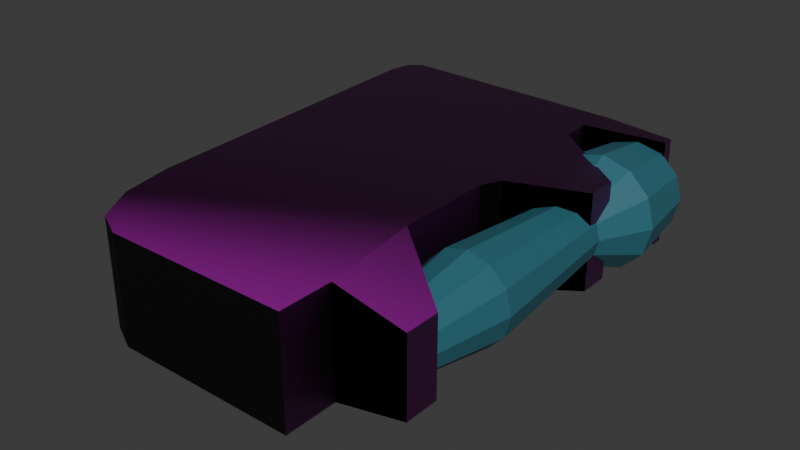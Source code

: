 # Source: DopplerPortatil.blend  (saved by Blender 4.2.66; exported with 4.5.12 LTS)
import bpy
from mathutils import Matrix  # noqa: F401  (used for matrix-valued properties, if any)

bpy.ops.wm.read_factory_settings(use_empty=True)
scene = bpy.context.scene
scene.name = 'Scene'

# ---- collections
col_collection = bpy.data.collections.new('Collection'); scene.collection.children.link(col_collection)

# ---- images (referenced by path relative to the original .blend; pixels are not part of the script)
import os
ASSET_DIR = os.environ.get("B2B_ASSET_DIR", "")  # directory of the original .blend (textures are referenced by path, not embedded)
HERE = os.path.dirname(os.path.abspath(__file__))  # packed textures are extracted next to this script under _unpacked/

def load_image(name, relpath, width, height, colorspace="sRGB"):
    """Load a texture the original file referenced (path relative to the .blend, or extracted next to this script)."""
    p = next((c for c in (os.path.join(HERE, relpath), os.path.join(ASSET_DIR, relpath)) if relpath and os.path.exists(c)), "")
    if p:
        img = bpy.data.images.load(p, check_existing=True)
        img.name = name
    else:  # same state as the original file: an image datablock whose file is absent (Cycles renders it pink)
        img = bpy.data.images.new(name, width, height)
        img.source = "FILE"
        img.filepath = "//" + (relpath or name)
    img.colorspace_settings.name = colorspace
    return img
img_doppler_portatil_jpg_001 = load_image('DOPPLER-PORTATIL.jpg.001', 'DOPPLER-PORTATIL.jpg', 1024, 1024, 'sRGB')

# ---- materials (node trees are filled in below, after node groups)
mat_material_002 = bpy.data.materials.new('Material.002')
mat_verdeoscuro = bpy.data.materials.new('VerdeOscuro')

# ---- material node trees
mat_material_002.use_nodes = True; mat_material_002.node_tree.nodes.clear()
_N = mat_material_002.node_tree.nodes; _L = mat_material_002.node_tree.links
n0 = _N.new('ShaderNodeBsdfPrincipled'); n0.name = 'Principled BSDF'; n0.location = (10, 300)
n1 = _N.new('ShaderNodeOutputMaterial'); n1.name = 'Material Output'; n1.location = (300, 300)
n2 = _N.new('ShaderNodeTexImage'); n2.name = 'Image Texture'; n2.location = (-280, 280)
n2.image = img_doppler_portatil_jpg_001
n3 = _N.new('ShaderNodeTexCoord'); n3.name = 'Texture Coordinate'; n3.location = (-180, 220)
_L.new(n0.outputs[0], n1.inputs[0])
_L.new(n2.outputs[0], n0.inputs[0])
_L.new(n3.outputs[2], n0.inputs[5])
n1.is_active_output = True
mat_verdeoscuro.use_nodes = True; mat_verdeoscuro.node_tree.nodes.clear()
_N = mat_verdeoscuro.node_tree.nodes; _L = mat_verdeoscuro.node_tree.links
n0 = _N.new('ShaderNodeBsdfPrincipled'); n0.name = 'Principled BSDF'; n0.location = (10, 300)
n0.inputs[0].default_value = (0.02955, 0.1499, 0.1936, 1.0)
n1 = _N.new('ShaderNodeOutputMaterial'); n1.name = 'Material Output'; n1.location = (300, 300)
_L.new(n0.outputs[0], n1.inputs[0])
n1.is_active_output = True

# ---- world
world_world = bpy.data.worlds.new('World'); scene.world = world_world
world_world.use_nodes = True; world_world.node_tree.nodes.clear()
_N = world_world.node_tree.nodes; _L = world_world.node_tree.links
n0 = _N.new('ShaderNodeOutputWorld'); n0.name = 'World Output'; n0.location = (300, 300)
n1 = _N.new('ShaderNodeBackground'); n1.name = 'Background'; n1.location = (10, 300)
n1.inputs[0].default_value = (0.05088, 0.05088, 0.05088, 1.0)
_L.new(n1.outputs[0], n0.inputs[0])
n0.is_active_output = True
world_world.color = (0.05088, 0.05088, 0.05088)
world_world.sun_shadow_jitter_overblur = 0.0

# ---- meshes
me_plane_003 = bpy.data.meshes.new('Plane.003')
me_plane_003.from_pydata([(0.552, -0.5151, -0.01733), (0.5, 0.4849, -0.01733), (0.8385, -0.3991, -0.01247), (0.8074, 0.4622, -0.01733), (0.552, -0.3991, -0.01733), (0.4936, -0.1756, -0.01733), (0.4803, 0.3503, -0.01733), (0.4748, 0.4172, -0.01733), (0.8385, -0.3234, -0.01247), (0.8074, 0.1605, -0.01565), (0.8074, 0.227, -0.01565), (0.8074, 0.4384, -0.01733), (0.552, -0.5151, 0.01733), (0.5, 0.4849, 0.01733), (0.8385, -0.3991, 0.01247), (0.8074, 0.4622, 0.01733), (0.552, -0.3991, 0.01733), (0.4936, -0.1756, 0.01733), (0.4803, 0.3503, 0.01733), (0.4748, 0.4172, 0.01733), (0.8385, -0.3234, 0.01247), (0.8074, 0.1605, 0.01565), (0.8074, 0.227, 0.01565), (0.8074, 0.4384, 0.01733), (-0.4529, -0.2825, -0.01733), (-0.1952, -0.5151, -0.01733), (-0.4096, -0.3988, -0.01733), (-0.3153, -0.484, -0.01733), (-0.1952, -0.5151, 0.01733), (-0.4529, -0.2825, 0.01733), (-0.3153, -0.484, 0.01733), (-0.4096, -0.3988, 0.01733), (-0.4584, 0.4989, -0.01733), (-0.5255, 0.4257, -0.01733), (-0.509, 0.4779, -0.01733), (-0.5255, 0.4257, 0.01733), (-0.4584, 0.4989, 0.01733), (-0.509, 0.4779, 0.01733), (0.4911, 0.03883, -0.01733), (0.5303, 0.0808, -0.01733), (0.5303, 0.0808, 0.01733), (0.4911, 0.03883, 0.01733), (0.6991, 0.4405, 0.01556), (0.6018, 0.4405, 0.01348), (0.5306, 0.4405, 0.00778), (0.5046, 0.4405, 1.707e-11), (0.5306, 0.4405, -0.00778), (0.6018, 0.4405, -0.01348), (0.6991, 0.4405, -0.01556), (0.7963, 0.4405, -0.01348), (0.8675, 0.4405, -0.00778), (0.8936, 0.4405, 1.707e-11), (0.8675, 0.4405, 0.00778), (0.7963, 0.4405, 0.01348), (0.6991, 0.2904, 0.01844), (0.5838, 0.2904, 0.01597), (0.4995, 0.2904, 0.009218), (0.4686, 0.2904, -8.375e-10), (0.4995, 0.2904, -0.009218), (0.5838, 0.2904, -0.01597), (0.6991, 0.2904, -0.01844), (0.8143, 0.2904, -0.01597), (0.8986, 0.2904, -0.009218), (0.9295, 0.2904, -8.375e-10), (0.8986, 0.2904, 0.009218), (0.8143, 0.2904, 0.01597), (0.6991, 0.1827, 0.01015), (0.6356, 0.1827, 0.008787), (0.5892, 0.1827, 0.005073), (0.5722, 0.1827, -1.581e-09), (0.5892, 0.1827, -0.005073), (0.6356, 0.1827, -0.008787), (0.6991, 0.1827, -0.01015), (0.7625, 0.1827, -0.008787), (0.8089, 0.1827, -0.005073), (0.8259, 0.1827, -1.581e-09), (0.8089, 0.1827, 0.005073), (0.7625, 0.1827, 0.008787), (0.6991, -0.1485, 0.01429), (0.6097, -0.1485, 0.01238), (0.5443, -0.1485, 0.007147), (0.5204, -0.1485, -2.996e-09), (0.5443, -0.1485, -0.007147), (0.6097, -0.1485, -0.01238), (0.6991, -0.1485, -0.01429), (0.7884, -0.1485, -0.01238), (0.8538, -0.1485, -0.007147), (0.8777, -0.1485, -2.996e-09), (0.8538, -0.1485, 0.007147), (0.7884, -0.1485, 0.01238), (0.6991, -0.3439, 0.00957), (0.6392, -0.3439, 0.008288), (0.5955, -0.3439, 0.004785), (0.5794, -0.3439, -3.793e-09), (0.5955, -0.3439, -0.004785), (0.6392, -0.3439, -0.008288), (0.6991, -0.3439, -0.00957), (0.7589, -0.3439, -0.008288), (0.8027, -0.3439, -0.004785), (0.8187, -0.3439, -3.793e-09), (0.8027, -0.3439, 0.004785), (0.7589, -0.3439, 0.008288)], [], [(4, 2, 14, 16), (8, 5, 17, 20), (9, 21, 40, 39), (0, 12, 28, 25), (7, 19, 18, 6), (8, 20, 14, 2), (24, 29, 35, 33), (10, 22, 21, 9), (3, 15, 23, 11), (6, 18, 22, 10), (1, 13, 15, 3), (7, 11, 23, 19), (4, 16, 12, 0), (28, 30, 27, 25), (30, 31, 26, 27), (31, 29, 24, 26), (32, 34, 37, 36), (34, 33, 35, 37), (32, 36, 13, 1), (40, 41, 38, 39), (38, 41, 17, 5), (11, 7, 6, 10, 9, 39, 38, 5, 4, 0, 25, 27, 26, 24, 33, 34, 32, 1, 3), (23, 15, 13, 36, 37, 35, 29, 31, 30, 28, 12, 16, 17, 41, 40, 21, 22, 18, 19), (16, 14, 20, 17), (5, 8, 2, 4), (45, 46, 58, 57), (52, 53, 65, 64), (42, 43, 55, 54), (49, 50, 62, 61), (46, 47, 59, 58), (53, 42, 54, 65), (43, 44, 56, 55), (50, 51, 63, 62), (47, 48, 60, 59), (44, 45, 57, 56), (51, 52, 64, 63), (48, 49, 61, 60), (62, 63, 75, 74), (59, 60, 72, 71), (56, 57, 69, 68), (63, 64, 76, 75), (60, 61, 73, 72), (57, 58, 70, 69), (64, 65, 77, 76), (54, 55, 67, 66), (61, 62, 74, 73), (58, 59, 71, 70), (65, 54, 66, 77), (55, 56, 68, 67), (67, 68, 80, 79), (74, 75, 87, 86), (71, 72, 84, 83), (68, 69, 81, 80), (75, 76, 88, 87), (72, 73, 85, 84), (69, 70, 82, 81), (76, 77, 89, 88), (66, 67, 79, 78), (73, 74, 86, 85), (70, 71, 83, 82), (77, 66, 78, 89), (89, 78, 90, 101), (79, 80, 92, 91), (86, 87, 99, 98), (83, 84, 96, 95), (80, 81, 93, 92), (87, 88, 100, 99), (84, 85, 97, 96), (81, 82, 94, 93), (88, 89, 101, 100), (78, 79, 91, 90), (85, 86, 98, 97), (82, 83, 95, 94), (43, 42, 53, 52, 51, 50, 49, 48, 47, 46, 45, 44)])
me_plane_003.polygons.foreach_set('material_index', [0, 0, 0, 0, 0, 0, 0, 0, 0, 0, 0, 0, 0, 0, 0, 0, 0, 0, 0, 0, 0, 0, 0, 0, 0, 1, 1, 1, 1, 1, 1, 1, 1, 1, 1, 1, 1, 1, 1, 1, 1, 1, 1, 1, 1, 1, 1, 1, 1, 1, 1, 1, 1, 1, 1, 1, 1, 1, 1, 1, 1, 1, 1, 1, 1, 1, 1, 1, 1, 1, 1, 1, 1, 1])
_uv = me_plane_003.uv_layers.new(name='UVMap')
_uv.uv.foreach_set('vector', [0.06611, 0.7869, 0.06843, 0.6503, 0.08032, 0.6503, 0.08264, 0.7869, 0.0519, 0.7969, 0.04958, 0.6503, 0.06611, 0.6503, 0.06379, 0.7969, 0.01572, 0.6503, 0.0008027, 0.6503, 1.826e-09, 0.7874, 0.01653, 0.7874, 1.0, 0.4628, 0.9835, 0.4628, 0.9835, 0.8115, 1.0, 0.8115, 0.1322, 0.6503, 0.1157, 0.6503, 0.1157, 0.6823, 0.1322, 0.6823, 0.159, 0.6503, 0.1471, 0.6503, 0.1471, 0.6864, 0.159, 0.6864, 1.0, 0.09933, 0.9835, 0.09933, 0.9835, 0.4383, 1.0, 0.4383, 0.1471, 0.6503, 0.1322, 0.6503, 0.1322, 0.682, 0.1471, 0.682, 0.1703, 0.6669, 0.1703, 0.6503, 0.159, 0.6503, 0.159, 0.6669, 0.03305, 0.8062, 0.04958, 0.8062, 0.04878, 0.6503, 0.03386, 0.6503, 0.9835, 0.4811, 0.9669, 0.4811, 0.9669, 0.6276, 0.9835, 0.6276, 0.03305, 0.6503, 0.03305, 0.8089, 0.01653, 0.8089, 0.01653, 0.6503, 0.1157, 0.6503, 0.09916, 0.6503, 0.09916, 0.7057, 0.1157, 0.7057, 0.9835, 0.8115, 0.9835, 0.8645, 1.0, 0.8645, 1.0, 0.8115, 0.9835, 3.205e-09, 0.9835, 0.04287, 1.0, 0.04287, 1.0, 4.452e-09, 0.9835, 0.04287, 0.9835, 0.09933, 1.0, 0.09933, 1.0, 0.04287, 0.9835, 0.02412, 0.9835, -1.1e-08, 0.9669, -1.225e-08, 0.9669, 0.02412, 1.0, 0.4628, 1.0, 0.4383, 0.9835, 0.4383, 0.9835, 0.4628, 0.9835, 0.02412, 0.9669, 0.02412, 0.9669, 0.4811, 0.9835, 0.4811, 1.826e-09, 0.7874, 1.346e-10, 0.8099, 0.01653, 0.8099, 0.01653, 0.7874, 0.09916, 0.6503, 0.08264, 0.6503, 0.08264, 0.7526, 0.09916, 0.7526, 0.47, 0.3002, 0.437, 0.3125, 0.4347, 0.3059, 0.4609, 0.2798, 0.458, 0.2734, 0.4279, 0.2777, 0.4223, 0.2754, 0.4133, 0.2546, 0.4092, 0.2305, 0.4042, 0.2193, 0.3322, 0.2516, 0.322, 0.2598, 0.3166, 0.2721, 0.3174, 0.2852, 0.341, 0.3566, 0.3448, 0.3609, 0.3506, 0.3607, 0.4424, 0.318, 0.471, 0.3025, 0.6996, 0.8595, 0.6997, 0.8708, 0.6063, 0.8837, 0.3082, 0.882, 0.2839, 0.8723, 0.2757, 0.8476, 0.3012, 0.3169, 0.3211, 0.2612, 0.3655, 0.2199, 0.4226, 0.2043, 0.6009, 0.2155, 0.6017, 0.2708, 0.5944, 0.4469, 0.5961, 0.6035, 0.6151, 0.6232, 0.7007, 0.6638, 0.7011, 0.6955, 0.593, 0.8079, 0.5982, 0.8545, 0.6159, 0.2872, 0.6888, 0.2966, 0.6918, 0.3326, 0.5968, 0.3957, 0.5652, 0.3768, 0.6928, 0.3214, 0.6927, 0.2933, 0.5865, 0.2938, 0.0, 0.0, 0.0, 0.0, 0.0, 0.0, 0.0, 0.0, 0.0, 0.0, 0.0, 0.0, 0.0, 0.0, 0.0, 0.0, 0.0, 0.0, 0.0, 0.0, 0.0, 0.0, 0.0, 0.0, 0.0, 0.0, 0.0, 0.0, 0.0, 0.0, 0.0, 0.0, 0.0, 0.0, 0.0, 0.0, 0.0, 0.0, 0.0, 0.0, 0.0, 0.0, 0.0, 0.0, 0.0, 0.0, 0.0, 0.0, 0.0, 0.0, 0.0, 0.0, 0.0, 0.0, 0.0, 0.0, 0.0, 0.0, 0.0, 0.0, 0.0, 0.0, 0.0, 0.0, 0.0, 0.0, 0.0, 0.0, 0.0, 0.0, 0.0, 0.0, 0.0, 0.0, 0.0, 0.0, 0.0, 0.0, 0.0, 0.0, 0.0, 0.0, 0.0, 0.0, 0.0, 0.0, 0.0, 0.0, 0.0, 0.0, 0.0, 0.0, 0.0, 0.0, 0.0, 0.0, 0.0, 0.0, 0.0, 0.0, 0.0, 0.0, 0.0, 0.0, 0.0, 0.0, 0.0, 0.0, 0.0, 0.0, 0.0, 0.0, 0.0, 0.0, 0.0, 0.0, 0.0, 0.0, 0.0, 0.0, 0.0, 0.0, 0.0, 0.0, 0.0, 0.0, 0.0, 0.0, 0.0, 0.0, 0.0, 0.0, 0.0, 0.0, 0.0, 0.0, 0.0, 0.0, 0.0, 0.0, 0.0, 0.0, 0.0, 0.0, 0.0, 0.0, 0.0, 0.0, 0.0, 0.0, 0.0, 0.0, 0.0, 0.0, 0.0, 0.0, 0.0, 0.0, 0.0, 0.0, 0.0, 0.0, 0.0, 0.0, 0.0, 0.0, 0.0, 0.0, 0.0, 0.0, 0.0, 0.0, 0.0, 0.0, 0.0, 0.0, 0.0, 0.0, 0.0, 0.0, 0.0, 0.0, 0.0, 0.0, 0.0, 0.0, 0.0, 0.0, 0.0, 0.0, 0.0, 0.0, 0.0, 0.0, 0.0, 0.0, 0.0, 0.0, 0.0, 0.0, 0.0, 0.0, 0.0, 0.0, 0.0, 0.0, 0.0, 0.0, 0.0, 0.0, 0.0, 0.0, 0.0, 0.0, 0.0, 0.0, 0.0, 0.0, 0.0, 0.0, 0.0, 0.0, 0.0, 0.0, 0.0, 0.0, 0.0, 0.0, 0.0, 0.0, 0.0, 0.0, 0.0, 0.0, 0.0, 0.0, 0.0, 0.0, 0.0, 0.0, 0.0, 0.0, 0.0, 0.0, 0.0, 0.0, 0.0, 0.0, 0.0, 0.0, 0.0, 0.0, 0.0, 0.0, 0.0, 0.0, 0.0, 0.0, 0.0, 0.0, 0.0, 0.0, 0.0, 0.0, 0.0, 0.0, 0.0, 0.0, 0.0, 0.0, 0.0, 0.0, 0.0, 0.0, 0.0, 0.0, 0.0, 0.0, 0.0, 0.0, 0.0, 0.0, 0.0, 0.0, 0.0, 0.0, 0.0, 0.0, 0.0, 0.0, 0.0, 0.0, 0.0, 0.0, 0.0, 0.0, 0.0, 0.0, 0.0, 0.0, 0.0, 0.0, 0.0, 0.0, 0.0, 0.0, 0.0, 0.0, 0.0, 0.0, 0.0, 0.0, 0.0, 0.0, 0.0, 0.0, 0.0, 0.0, 0.0, 0.0, 0.0, 0.0, 0.0, 0.0, 0.0, 0.0, 0.0, 0.0, 0.0, 0.0, 0.0, 0.0, 0.0, 0.0, 0.0, 0.0, 0.0, 0.0, 0.0, 0.0, 0.0, 0.0, 0.0, 0.0, 0.0, 0.0, 0.0, 0.0, 0.0, 0.0, 0.0, 0.0, 0.0, 0.0, 0.0, 0.0, 0.0, 0.0, 0.0, 0.0, 0.0, 0.0, 0.0, 0.0, 0.0, 0.0, 0.0, 0.0, 0.0, 0.0, 0.0, 0.0, 0.0, 0.0, 0.0, 0.0, 0.0, 0.0, 0.0, 0.0, 0.0, 0.0, 0.0, 0.0, 0.0, 0.0, 0.0, 0.0, 0.0, 0.0, 0.0, 0.0, 0.0, 0.0, 0.0, 0.0, 0.0, 0.0, 0.0, 0.0, 0.0, 0.0, 0.0, 0.0, 0.0, 0.0, 0.0, 0.0])
me_plane_003.materials.append(mat_material_002)
me_plane_003.materials.append(mat_verdeoscuro)
me_plane_003.update()

# ---- objects
ob_plane_002 = bpy.data.objects.new('Plane.002', me_plane_003)

# ---- transforms, parenting, visibility, modifiers, constraints
ob_plane_002.location = (-0.01544, 0.01181, 0.0)
ob_plane_002.scale = (0.08, 0.15, 1.0)

# ---- collection membership
col_collection.objects.link(ob_plane_002)

# ---- scene / render settings (as saved in the file)
scene.frame_start = 1; scene.frame_end = 250; scene.frame_set(2)
scene.render.engine = 'BLENDER_EEVEE_NEXT'
bpy.context.view_layer.update()

# ---- added for rendering (the .blend has no active camera and no usable light): camera, sun
cam_auto = bpy.data.cameras.new('AutoCamera')
cam_auto.lens = 50.0
cam_auto.sensor_width = 36.0
cam_auto.clip_end = 1000.0
ob_auto_camera = bpy.data.objects.new('AutoCamera', cam_auto)
scene.collection.objects.link(ob_auto_camera)
ob_auto_camera.location = (0.185768, -0.211466, 0.148036)
ob_auto_camera.rotation_euler = (1.09748, -7.21219e-08, 0.694738)
scene.camera = ob_auto_camera
light_auto_sun = bpy.data.lights.new('AutoSun', 'SUN')
light_auto_sun.energy = 3.0
light_auto_sun.angle = 0.0523599
ob_auto_sun = bpy.data.objects.new('AutoSun', light_auto_sun)
scene.collection.objects.link(ob_auto_sun)
ob_auto_sun.rotation_euler = (0.872665, 0.174533, 0.523599)
bpy.context.view_layer.update()
